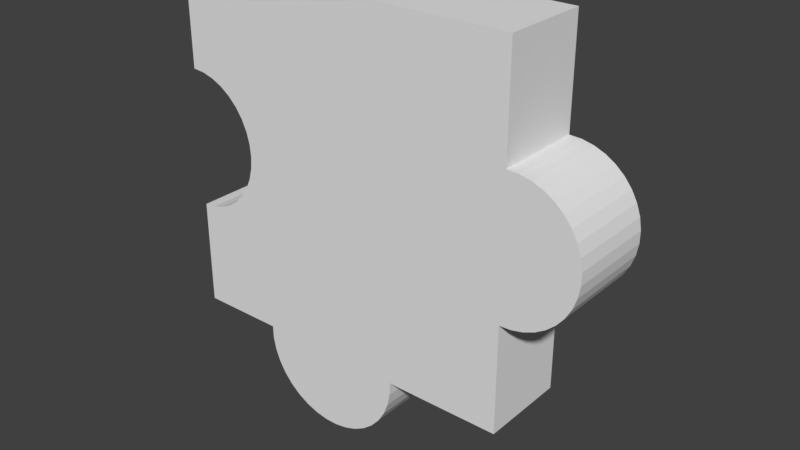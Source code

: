 # Source: p2.blend  (saved by Blender 2.79.0; exported with 4.5.12 LTS)
import bpy
from mathutils import Matrix  # noqa: F401  (used for matrix-valued properties, if any)

bpy.ops.wm.read_factory_settings(use_empty=True)
scene = bpy.context.scene
scene.name = 'Scene'

# ---- collections
col_collection_1 = bpy.data.collections.new('Collection 1'); scene.collection.children.link(col_collection_1)

# ---- world
world_world = bpy.data.worlds.new('World'); scene.world = world_world
world_world.color = (0.05088, 0.05088, 0.05088)
world_world.use_sun_shadow = False
world_world.sun_shadow_jitter_overblur = 0.0
world_world.cycles.sampling_method = 'MANUAL'

# ---- meshes
me_9_010 = bpy.data.meshes.new('9.010')
me_9_010.from_pydata([(0.4449, 0.125, 0.2433), (0.4449, 0.125, 0.5426), (0.4449, -0.125, 0.2433), (0.4449, -0.125, 0.5426), (0.4781, -0.125, 0.2418), (0.4781, 0.125, 0.2418), (0.5105, -0.125, 0.2347), (0.5105, 0.125, 0.2347), (0.5413, -0.125, 0.2223), (0.5413, 0.125, 0.2223), (0.5695, -0.125, 0.2048), (0.5695, 0.125, 0.2048), (0.5944, -0.125, 0.1828), (0.5944, 0.125, 0.1828), (0.6152, -0.125, 0.1569), (0.6152, 0.125, 0.1569), (0.6314, -0.125, 0.1279), (0.6314, 0.125, 0.1279), (0.6424, -0.125, 0.09661), (0.6424, 0.125, 0.09661), (0.648, -0.125, 0.06387), (0.648, 0.125, 0.06387), (0.648, -0.125, 0.03066), (0.648, 0.125, 0.03066), (0.6424, -0.125, -0.00207), (0.6424, 0.125, -0.00207), (0.6314, -0.125, -0.03339), (0.6314, 0.125, -0.03339), (0.6152, -0.125, -0.0624), (0.6152, 0.125, -0.0624), (0.5944, -0.125, -0.08827), (0.5944, 0.125, -0.08827), (0.5695, -0.125, -0.1103), (0.5695, 0.125, -0.1103), (0.5413, -0.125, -0.1277), (0.5413, 0.125, -0.1277), (0.5105, -0.125, -0.1402), (0.5105, 0.125, -0.1402), (0.4781, -0.125, -0.1473), (0.4781, 0.125, -0.1473), (0.4449, -0.125, -0.1488), (0.4449, 0.125, -0.1488), (0.4449, 0.125, -0.4574), (0.4449, -0.125, -0.4574), (0.1165, 0.125, -0.4574), (0.1165, -0.125, -0.4574), (0.1153, -0.125, -0.494), (0.1153, 0.125, -0.494), (0.1079, -0.125, -0.53), (0.1079, 0.125, -0.53), (0.09454, -0.125, -0.5642), (0.09454, 0.125, -0.5642), (0.07552, -0.125, -0.5956), (0.07552, 0.125, -0.5956), (0.05143, -0.125, -0.6233), (0.05143, 0.125, -0.6233), (0.02299, -0.125, -0.6465), (0.02299, 0.125, -0.6465), (-0.008994, -0.125, -0.6645), (-0.008994, 0.125, -0.6645), (-0.04357, -0.125, -0.6768), (-0.04357, 0.125, -0.6768), (-0.07974, -0.125, -0.683), (-0.07974, 0.125, -0.683), (-0.1165, -0.125, -0.683), (-0.1165, 0.125, -0.683), (-0.1526, -0.125, -0.6768), (-0.1526, 0.125, -0.6768), (-0.1872, -0.125, -0.6645), (-0.1872, 0.125, -0.6645), (-0.2192, -0.125, -0.6465), (-0.2192, 0.125, -0.6465), (-0.2476, -0.125, -0.6233), (-0.2476, 0.125, -0.6233), (-0.2717, -0.125, -0.5956), (-0.2717, 0.125, -0.5956), (-0.2907, -0.125, -0.5642), (-0.2907, 0.125, -0.5642), (-0.3041, -0.125, -0.53), (-0.3041, 0.125, -0.53), (-0.3115, -0.125, -0.494), (-0.3115, 0.125, -0.494), (-0.3127, -0.125, -0.4574), (-0.3127, 0.125, -0.4574), (-0.5551, 0.125, -0.4574), (-0.5551, -0.125, -0.4574), (-0.5551, 0.125, -0.1515), (-0.5551, -0.125, -0.1515), (-0.5206, 0.125, -0.1485), (-0.5206, -0.125, -0.1485), (-0.4871, 0.125, -0.1396), (-0.4871, -0.125, -0.1396), (-0.4557, 0.125, -0.1249), (-0.4557, -0.125, -0.1249), (-0.4273, 0.125, -0.105), (-0.4273, -0.125, -0.105), (-0.4028, 0.125, -0.08052), (-0.4028, -0.125, -0.08052), (-0.3829, 0.125, -0.05213), (-0.3829, -0.125, -0.05213), (-0.3683, 0.125, -0.02071), (-0.3683, -0.125, -0.02071), (-0.3593, 0.125, 0.01276), (-0.3593, -0.125, 0.01276), (-0.3563, 0.125, 0.04729), (-0.3563, -0.125, 0.04729), (-0.3593, 0.125, 0.08182), (-0.3593, -0.125, 0.08182), (-0.3683, 0.125, 0.1153), (-0.3683, -0.125, 0.1153), (-0.3829, 0.125, 0.1467), (-0.3829, -0.125, 0.1467), (-0.4028, 0.125, 0.1751), (-0.4028, -0.125, 0.1751), (-0.4273, 0.125, 0.1996), (-0.4273, -0.125, 0.1996), (-0.4557, 0.125, 0.2195), (-0.4557, -0.125, 0.2195), (-0.4871, 0.125, 0.2341), (-0.4871, -0.125, 0.2341), (-0.5206, 0.125, 0.2431), (-0.5206, -0.125, 0.2431), (-0.5551, 0.125, 0.2461), (-0.5551, -0.125, 0.2461), (-0.5551, 0.125, 0.5426), (-0.5551, -0.125, 0.5426)], [], [(101, 103, 102, 100), (68, 69, 67, 66), (38, 39, 37, 36), (28, 29, 27, 26), (76, 77, 75, 74), (89, 91, 90, 88), (119, 121, 120, 118), (70, 71, 69, 68), (105, 107, 106, 104), (91, 93, 92, 90), (113, 115, 114, 112), (16, 17, 15, 14), (103, 105, 104, 102), (107, 109, 108, 106), (99, 101, 100, 98), (24, 25, 23, 22), (80, 81, 79, 78), (20, 21, 19, 18), (4, 5, 0, 2), (109, 111, 110, 108), (74, 75, 73, 72), (50, 51, 49, 48), (111, 113, 112, 110), (32, 33, 31, 30), (64, 65, 63, 62), (14, 15, 13, 12), (83, 82, 85, 84), (52, 53, 51, 50), (95, 97, 96, 94), (30, 31, 29, 28), (18, 19, 17, 16), (115, 117, 116, 114), (1, 3, 2, 0), (46, 47, 44, 45), (10, 11, 9, 8), (72, 73, 71, 70), (34, 35, 33, 32), (60, 61, 59, 58), (54, 55, 53, 52), (58, 59, 57, 56), (22, 23, 21, 20), (48, 49, 47, 46), (56, 57, 55, 54), (122, 123, 125, 124), (41, 40, 43, 42), (36, 37, 35, 34), (82, 83, 81, 80), (31, 33, 35, 37, 39, 41, 42, 44, 47, 49, 51, 53, 55, 57, 59, 61, 63, 65, 67, 69, 71, 73, 75, 77, 79, 81, 83, 84, 86, 88, 90, 92, 94, 96, 98, 100, 102, 104, 106, 108, 110, 112, 114, 116, 118, 120, 122, 124, 1, 0, 5, 7, 9, 11, 13, 15, 17, 19, 21, 23, 25, 27, 29), (8, 9, 7, 6), (78, 79, 77, 76), (12, 13, 11, 10), (97, 99, 98, 96), (62, 63, 61, 60), (26, 27, 25, 24), (58, 56, 54, 52, 50, 48, 46, 45, 43, 40, 38, 36, 34, 32, 30, 28, 26, 24, 22, 20, 18, 16, 14, 12, 10, 8, 6, 4, 2, 3, 125, 123, 121, 119, 117, 115, 113, 111, 109, 107, 105, 103, 101, 99, 97, 95, 93, 91, 89, 87, 85, 82, 80, 78, 76, 74, 72, 70, 68, 66, 64, 62, 60), (121, 123, 122, 120), (117, 119, 118, 116), (42, 43, 45, 44), (84, 85, 87, 86), (124, 125, 3, 1), (40, 41, 39, 38), (87, 89, 88, 86), (93, 95, 94, 92), (66, 67, 65, 64), (6, 7, 5, 4)])
_uv = me_9_010.uv_layers.new(name='UVMap')
_uv.uv.foreach_set('vector', [0.5, 0.7283, 0.5, 0.7451, 0.625, 0.7451, 0.625, 0.7283, 0.189, 0.5, 0.189, 0.625, 0.2062, 0.625, 0.2062, 0.5, 0.5216, 0.5, 0.5216, 0.625, 0.5378, 0.625, 0.5378, 0.5, 0.5, 0.7075, 0.625, 0.7075, 0.625, 0.722, 0.5, 0.722, 0.5, 0.4566, 0.625, 0.4566, 0.625, 0.4409, 0.5, 0.4409, 0.02226, 0.5, 0.039, 0.5, 0.039, 0.625, 0.02226, 0.625, 0.039, 0.5, 0.02226, 0.5, 0.02226, 0.625, 0.039, 0.625, 0.173, 0.5, 0.173, 0.625, 0.189, 0.625, 0.189, 0.5, 0.5, 0.7623, 0.5, 0.7796, 0.625, 0.7796, 0.625, 0.7623, 0.039, 0.5, 0.05471, 0.5, 0.05471, 0.625, 0.039, 0.625, 0.08116, 0.5, 0.06891, 0.5, 0.06891, 0.625, 0.08116, 0.625, 0.5, 0.8026, 0.625, 0.8026, 0.625, 0.8171, 0.5, 0.8171, 0.5, 0.7451, 0.5, 0.7623, 0.625, 0.7623, 0.625, 0.7451, 0.5, 0.7796, 0.5, 0.7963, 0.625, 0.7963, 0.625, 0.7796, 0.5, 0.7126, 0.5, 0.7283, 0.625, 0.7283, 0.625, 0.7126, 0.5, 0.7376, 0.625, 0.7376, 0.625, 0.754, 0.5, 0.754, 0.5, 0.4917, 0.625, 0.4917, 0.625, 0.4737, 0.5, 0.4737, 0.5, 0.7706, 0.625, 0.7706, 0.625, 0.787, 0.5, 0.787, 0.5216, 0.5, 0.5216, 0.625, 0.505, 0.625, 0.505, 0.5, 0.5, 0.7963, 0.5, 0.812, 0.625, 0.812, 0.625, 0.7963, 0.5, 0.4409, 0.625, 0.4409, 0.625, 0.427, 0.5, 0.427, 0.5, 0.4566, 0.625, 0.4566, 0.625, 0.4737, 0.5, 0.4737, 0.5, 0.812, 0.5, 0.8262, 0.625, 0.8262, 0.625, 0.812, 0.5673, 0.5, 0.5673, 0.625, 0.5798, 0.625, 0.5798, 0.5, 0.2243, 0.5, 0.2243, 0.625, 0.2427, 0.625, 0.2427, 0.5, 0.5, 0.8171, 0.625, 0.8171, 0.625, 0.8301, 0.5, 0.8301, 0.1262, 0.625, 0.1262, 0.5, 0.005, 0.5, 0.005, 0.625, 0.5, 0.4409, 0.625, 0.4409, 0.625, 0.4566, 0.5, 0.4566, 0.5, 0.6862, 0.5, 0.6984, 0.625, 0.6984, 0.625, 0.6862, 0.5, 0.6945, 0.625, 0.6945, 0.625, 0.7075, 0.5, 0.7075, 0.5, 0.787, 0.625, 0.787, 0.625, 0.8026, 0.5, 0.8026, 0.06891, 0.5, 0.05471, 0.5, 0.05471, 0.625, 0.06891, 0.625, 0.625, 0.01, 0.5, 0.01, 0.5, -0.1397, 0.625, -0.1397, 0.5, 0.4917, 0.625, 0.4917, 0.625, 0.51, 0.5, 0.51, 0.5673, 0.5, 0.5673, 0.625, 0.5532, 0.625, 0.5532, 0.5, 0.1587, 0.5, 0.1587, 0.625, 0.173, 0.625, 0.173, 0.5, 0.5532, 0.5, 0.5532, 0.625, 0.5673, 0.625, 0.5673, 0.5, 0.2608, 0.5, 0.2608, 0.625, 0.2781, 0.625, 0.2781, 0.5, 0.5, 0.427, 0.625, 0.427, 0.625, 0.4409, 0.5, 0.4409, 0.2781, 0.5, 0.2781, 0.625, 0.294, 0.625, 0.294, 0.5, 0.5, 0.754, 0.625, 0.754, 0.625, 0.7706, 0.5, 0.7706, 0.5, 0.4737, 0.625, 0.4737, 0.625, 0.4917, 0.5, 0.4917, 0.294, 0.5, 0.294, 0.625, 0.3083, 0.625, 0.3083, 0.5, 0.625, 0.8617, 0.5, 0.8617, 0.5, 1.01, 0.625, 1.01, 0.625, 0.6643, 0.5, 0.6643, 0.5, 0.51, 0.625, 0.51, 0.5378, 0.5, 0.5378, 0.625, 0.5532, 0.625, 0.5532, 0.5, 0.5, 0.51, 0.625, 0.51, 0.625, 0.4917, 0.5, 0.4917, 0.5798, 0.6945, 0.5673, 0.6835, 0.5532, 0.6748, 0.5378, 0.6686, 0.5216, 0.665, 0.505, 0.6643, 0.505, 0.51, 0.3408, 0.51, 0.3402, 0.4917, 0.3365, 0.4737, 0.3298, 0.4566, 0.3203, 0.4409, 0.3083, 0.427, 0.294, 0.4154, 0.2781, 0.4064, 0.2608, 0.4003, 0.2427, 0.3972, 0.2243, 0.3972, 0.2062, 0.4003, 0.189, 0.4064, 0.173, 0.4154, 0.1587, 0.427, 0.1467, 0.4409, 0.1372, 0.4566, 0.1305, 0.4737, 0.1268, 0.4917, 0.1262, 0.51, 0.005, 0.51, 0.005, 0.6629, 0.02226, 0.6644, 0.039, 0.6689, 0.05471, 0.6762, 0.06891, 0.6862, 0.08116, 0.6984, 0.0911, 0.7126, 0.09842, 0.7283, 0.1029, 0.7451, 0.1044, 0.7623, 0.1029, 0.7796, 0.09842, 0.7963, 0.0911, 0.812, 0.08116, 0.8262, 0.06891, 0.8385, 0.05471, 0.8484, 0.039, 0.8557, 0.02226, 0.8602, 0.005, 0.8617, 0.005, 1.01, 0.505, 1.01, 0.505, 0.8603, 0.5216, 0.8596, 0.5378, 0.856, 0.5532, 0.8498, 0.5673, 0.8411, 0.5798, 0.8301, 0.5902, 0.8171, 0.5983, 0.8026, 0.6038, 0.787, 0.6066, 0.7706, 0.6066, 0.754, 0.6038, 0.7376, 0.5983, 0.722, 0.5902, 0.7075, 0.5532, 0.5, 0.5532, 0.625, 0.5378, 0.625, 0.5378, 0.5, 0.5, 0.4737, 0.625, 0.4737, 0.625, 0.4566, 0.5, 0.4566, 0.5798, 0.5, 0.5798, 0.625, 0.5673, 0.625, 0.5673, 0.5, 0.5, 0.6984, 0.5, 0.7126, 0.625, 0.7126, 0.625, 0.6984, 0.2427, 0.5, 0.2427, 0.625, 0.2608, 0.625, 0.2608, 0.5, 0.5, 0.722, 0.625, 0.722, 0.625, 0.7376, 0.5, 0.7376, 0.5143, 0.5995, 0.5247, 0.6053, 0.534, 0.6129, 0.5418, 0.6219, 0.548, 0.6322, 0.5523, 0.6434, 0.5546, 0.6552, 0.5549, 0.6672, 0.6627, 0.6665, 0.6618, 0.7679, 0.6727, 0.7683, 0.6834, 0.7706, 0.6934, 0.7746, 0.7026, 0.7803, 0.7108, 0.7874, 0.7175, 0.7959, 0.7227, 0.8054, 0.7263, 0.8157, 0.728, 0.8264, 0.7279, 0.8373, 0.726, 0.8481, 0.7223, 0.8584, 0.7169, 0.868, 0.71, 0.8765, 0.7018, 0.8838, 0.6924, 0.8896, 0.6823, 0.8938, 0.6716, 0.8962, 0.6607, 0.8968, 0.6599, 0.9952, 0.3316, 0.9976, 0.3324, 0.9001, 0.3438, 0.899, 0.3548, 0.896, 0.3651, 0.8911, 0.3745, 0.8845, 0.3826, 0.8764, 0.3892, 0.867, 0.3941, 0.8567, 0.3972, 0.8456, 0.3983, 0.8343, 0.3974, 0.8229, 0.3945, 0.8119, 0.3898, 0.8016, 0.3833, 0.7924, 0.3754, 0.7844, 0.3661, 0.7779, 0.3558, 0.7732, 0.3449, 0.7703, 0.3335, 0.7694, 0.3344, 0.6689, 0.414, 0.6683, 0.4145, 0.6562, 0.417, 0.6444, 0.4215, 0.6331, 0.4278, 0.6227, 0.4358, 0.6136, 0.4452, 0.6059, 0.4558, 0.5999, 0.4672, 0.5958, 0.4791, 0.5936, 0.4911, 0.5935, 0.503, 0.5955, 0.02226, 0.5, 0.005, 0.5, 0.005, 0.625, 0.02226, 0.625, 0.05471, 0.5, 0.039, 0.5, 0.039, 0.625, 0.05471, 0.625, 0.505, 0.625, 0.505, 0.5, 0.3408, 0.5, 0.3408, 0.625, 0.625, 0.51, 0.5, 0.51, 0.5, 0.6629, 0.625, 0.6629, 0.005, 0.625, 0.005, 0.5, 0.505, 0.5, 0.505, 0.625, 0.505, 0.5, 0.505, 0.625, 0.5216, 0.625, 0.5216, 0.5, 0.005, 0.5, 0.02226, 0.5, 0.02226, 0.625, 0.005, 0.625, 0.05471, 0.5, 0.06891, 0.5, 0.06891, 0.625, 0.05471, 0.625, 0.2062, 0.5, 0.2062, 0.625, 0.2243, 0.625, 0.2243, 0.5, 0.5378, 0.5, 0.5378, 0.625, 0.5216, 0.625, 0.5216, 0.5])
me_9_010.use_remesh_preserve_volume = False
me_9_010.use_remesh_preserve_attributes = False
me_9_010.use_mirror_vertex_groups = False
me_9_010.update()

# ---- objects
ob_8 = bpy.data.objects.new('8', me_9_010)

# ---- transforms, parenting, visibility, modifiers, constraints
ob_8.location = (1.565, 0.125, 2.477)
ob_8.lineart.crease_threshold = 0.0

# ---- collection membership
col_collection_1.objects.link(ob_8)

# ---- scene / render settings (as saved in the file)
scene.frame_start = 1; scene.frame_end = 250; scene.frame_set(1)
scene.render.engine = 'BLENDER_EEVEE_NEXT'
scene.render.resolution_percentage = 50
scene.render.dither_intensity = 0.0
scene.cycles.use_denoising = False
scene.cycles.samples = 128
scene.cycles.sampling_pattern = 'TABULATED_SOBOL'
scene.cycles.use_adaptive_sampling = False
scene.cycles.use_light_tree = False
scene.cycles.blur_glossy = 0.0
scene.cycles.sample_clamp_indirect = 0.0
scene.view_settings.view_transform = 'Standard'
bpy.context.view_layer.update()

# ---- added for rendering (the .blend has no active camera and no usable light): camera, sun
cam_auto = bpy.data.cameras.new('AutoCamera')
cam_auto.lens = 50.0
cam_auto.sensor_width = 36.0
cam_auto.clip_end = 1000.0
ob_auto_camera = bpy.data.objects.new('AutoCamera', cam_auto)
scene.collection.objects.link(ob_auto_camera)
ob_auto_camera.location = (3.21742, -1.80201, 3.69183)
ob_auto_camera.rotation_euler = (1.09748, -7.21219e-08, 0.694738)
scene.camera = ob_auto_camera
light_auto_sun = bpy.data.lights.new('AutoSun', 'SUN')
light_auto_sun.energy = 3.0
light_auto_sun.angle = 0.0523599
ob_auto_sun = bpy.data.objects.new('AutoSun', light_auto_sun)
scene.collection.objects.link(ob_auto_sun)
ob_auto_sun.rotation_euler = (0.872665, 0.174533, 0.523599)
bpy.context.view_layer.update()
